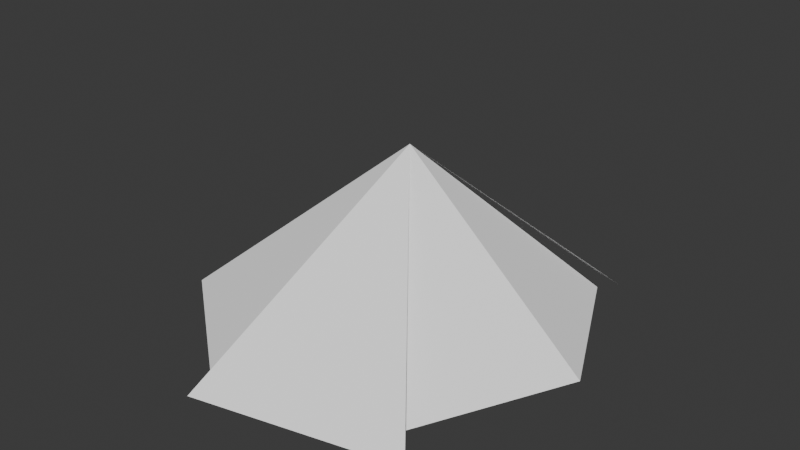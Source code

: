 # Source: before.blend  (saved by Blender 4.3.34; exported with 4.5.12 LTS)
import bpy
from mathutils import Matrix  # noqa: F401  (used for matrix-valued properties, if any)

bpy.ops.wm.read_factory_settings(use_empty=True)
scene = bpy.context.scene
scene.name = 'Scene'

# ---- collections
col_collection = bpy.data.collections.new('Collection'); scene.collection.children.link(col_collection)

# ---- materials (node trees are filled in below, after node groups)
mat_residential_foliage___shared_vertex_color_role = bpy.data.materials.new('Residential foliage / shared vertex-color role')

# ---- material node trees
mat_residential_foliage___shared_vertex_color_role.use_nodes = True; mat_residential_foliage___shared_vertex_color_role.node_tree.nodes.clear()
_N = mat_residential_foliage___shared_vertex_color_role.node_tree.nodes; _L = mat_residential_foliage___shared_vertex_color_role.node_tree.links
n0 = _N.new('ShaderNodeBsdfPrincipled'); n0.name = 'Principled BSDF'; n0.location = (10, 300)
n0.inputs[2].default_value = 1.0
n1 = _N.new('ShaderNodeOutputMaterial'); n1.name = 'Material Output'; n1.location = (300, 300)
n2 = _N.new('ShaderNodeVertexColor'); n2.name = 'Color Attribute'; n2.location = (0, 0)
n2.layer_name = 'COLOR_0'
_L.new(n0.outputs[0], n1.inputs[0])
_L.new(n2.outputs[0], n0.inputs[0])
n1.is_active_output = True

# ---- world
world_world = bpy.data.worlds.new('World'); scene.world = world_world
world_world.use_nodes = True; world_world.node_tree.nodes.clear()
_N = world_world.node_tree.nodes; _L = world_world.node_tree.links
n0 = _N.new('ShaderNodeOutputWorld'); n0.name = 'World Output'; n0.location = (300, 300)
n1 = _N.new('ShaderNodeBackground'); n1.name = 'Background'; n1.location = (10, 300)
n1.inputs[0].default_value = (0.05088, 0.05088, 0.05088, 1.0)
_L.new(n1.outputs[0], n0.inputs[0])
n0.is_active_output = True
world_world.color = (0.05088, 0.05088, 0.05088)
world_world.sun_shadow_jitter_overblur = 0.0

# ---- meshes
me_perennial_seven_connected_leaf_lobes = bpy.data.meshes.new('Perennial seven connected leaf lobes')
me_perennial_seven_connected_leaf_lobes.from_pydata([(0.0, 0.0, 0.23), (0.23, 0.0, 0.025), (0.1434, 0.1798, 0.025), (0.0, 0.0, 0.23), (0.1609, 0.2017, 0.025), (-0.05741, 0.2515, 0.025), (0.0, 0.0, 0.23), (-0.06364, 0.2788, 0.025), (-0.2577, 0.1241, 0.025), (0.0, 0.0, 0.23), (-0.2072, 0.09979, 0.025), (-0.2072, -0.09979, 0.025), (0.0, 0.0, 0.23), (-0.2324, -0.1119, 0.025), (-0.05741, -0.2515, 0.025), (0.0, 0.0, 0.23), (-0.06364, -0.2788, 0.025), (0.1783, -0.2236, 0.025), (0.0, 0.0, 0.23), (0.1434, -0.1798, 0.025), (0.23, -5.633e-17, 0.025)], [], [(0, 1, 2), (3, 4, 5), (6, 7, 8), (9, 10, 11), (12, 13, 14), (15, 16, 17), (18, 19, 20)])
_uv = me_perennial_seven_connected_leaf_lobes.uv_layers.new(name='UVMap')
_uv.uv.foreach_set('vector', [0.5, 0.5, 0.8833, 0.5, 0.739, 0.7997, 0.5, 0.5, 0.7681, 0.8362, 0.4043, 0.9192, 0.5, 0.5, 0.3939, 0.9647, 0.07054, 0.7068, 0.5, 0.5, 0.1546, 0.6663, 0.1546, 0.3337, 0.5, 0.5, 0.1126, 0.3134, 0.4043, 0.08078, 0.5, 0.5, 0.3939, 0.03528, 0.7972, 0.1273, 0.5, 0.5, 0.739, 0.2003, 0.8833, 0.5])
_ca = me_perennial_seven_connected_leaf_lobes.color_attributes.new('COLOR_0', 'FLOAT_COLOR', 'CORNER')
_ca.data.foreach_set('color', [1.0, 1.0, 1.0, 1.0, 1.0, 1.0, 1.0, 1.0, 1.0, 1.0, 1.0, 1.0, 1.0, 1.0, 1.0, 1.0, 1.0, 1.0, 1.0, 1.0, 1.0, 1.0, 1.0, 1.0, 1.0, 1.0, 1.0, 1.0, 1.0, 1.0, 1.0, 1.0, 1.0, 1.0, 1.0, 1.0, 1.0, 1.0, 1.0, 1.0, 1.0, 1.0, 1.0, 1.0, 1.0, 1.0, 1.0, 1.0, 1.0, 1.0, 1.0, 1.0, 1.0, 1.0, 1.0, 1.0, 1.0, 1.0, 1.0, 1.0, 1.0, 1.0, 1.0, 1.0, 1.0, 1.0, 1.0, 1.0, 1.0, 1.0, 1.0, 1.0, 1.0, 1.0, 1.0, 1.0, 1.0, 1.0, 1.0, 1.0, 1.0, 1.0, 1.0, 1.0])
me_perennial_seven_connected_leaf_lobes.materials.append(mat_residential_foliage___shared_vertex_color_role)
me_perennial_seven_connected_leaf_lobes.update()

# ---- objects
ob_residentialperennial = bpy.data.objects.new('ResidentialPerennial', me_perennial_seven_connected_leaf_lobes)

# ---- transforms, parenting, visibility, modifiers, constraints
ob_residentialperennial.location = (0.0, 0.0, 0.0)

# ---- collection membership
col_collection.objects.link(ob_residentialperennial)

# ---- scene / render settings (as saved in the file)
scene.frame_start = 1; scene.frame_end = 250; scene.frame_set(1)
scene.render.engine = 'BLENDER_EEVEE_NEXT'
bpy.context.view_layer.update()

# ---- added for rendering (the .blend has no active camera and no usable light): camera, sun
cam_auto = bpy.data.cameras.new('AutoCamera')
cam_auto.lens = 50.0
cam_auto.sensor_width = 36.0
cam_auto.clip_end = 1000.0
ob_auto_camera = bpy.data.objects.new('AutoCamera', cam_auto)
scene.collection.objects.link(ob_auto_camera)
ob_auto_camera.location = (0.697344, -0.853419, 0.696446)
ob_auto_camera.rotation_euler = (1.09748, -7.21219e-08, 0.694738)
scene.camera = ob_auto_camera
light_auto_sun = bpy.data.lights.new('AutoSun', 'SUN')
light_auto_sun.energy = 3.0
light_auto_sun.angle = 0.0523599
ob_auto_sun = bpy.data.objects.new('AutoSun', light_auto_sun)
scene.collection.objects.link(ob_auto_sun)
ob_auto_sun.rotation_euler = (0.872665, 0.174533, 0.523599)
bpy.context.view_layer.update()
